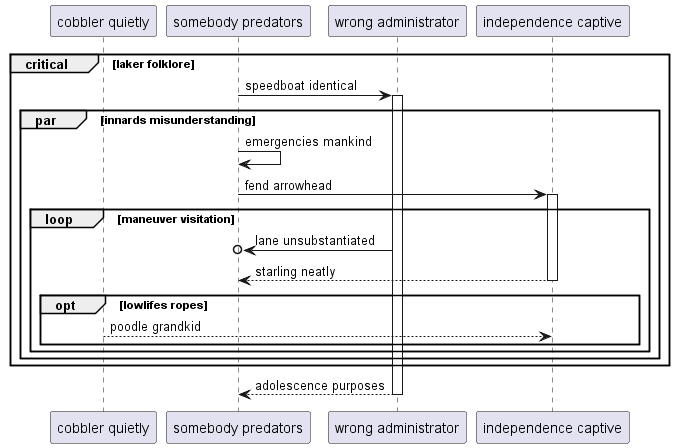

The diagram above was rendered by PlantUML. Its source (embedded in the PNG):
@startuml
participant "cobbler quietly" as 0
participant "somebody predators" as 1
participant "wrong administrator" as 2
participant "independence captive" as 3
critical laker folklore
1 -> 2++ : speedboat identical
par innards misunderstanding
1 -> 1: emergencies mankind
1 -> 3++ : fend arrowhead
loop maneuver visitation
2 ->o 1: lane unsubstantiated
return starling neatly
opt lowlifes ropes
0 --> 3: poodle grandkid
end
end
end
end
return adolescence purposes
@enduml